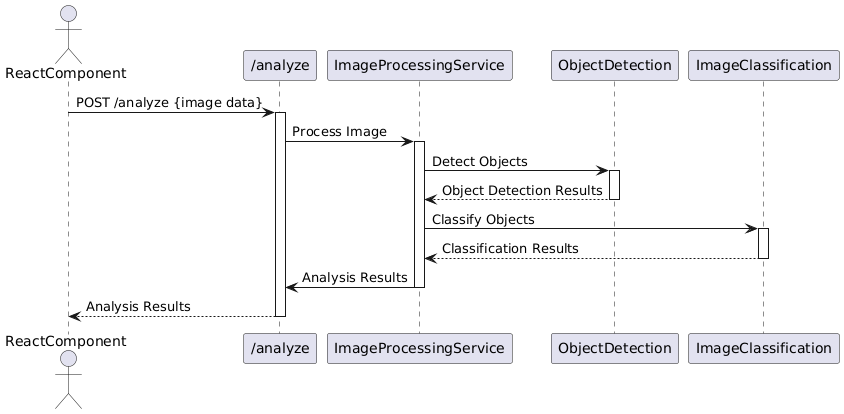

The diagram above was rendered by PlantUML. Its source (embedded in the PNG):
@startuml
actor ReactComponent
participant "/analyze" as API

ReactComponent -> API: POST /analyze {image data}
activate API
API -> ImageProcessingService: Process Image
activate ImageProcessingService
ImageProcessingService -> ObjectDetection: Detect Objects
activate ObjectDetection
ObjectDetection --> ImageProcessingService: Object Detection Results
deactivate ObjectDetection
ImageProcessingService -> ImageClassification: Classify Objects
activate ImageClassification
ImageClassification --> ImageProcessingService: Classification Results
deactivate ImageClassification
ImageProcessingService -> API: Analysis Results
deactivate ImageProcessingService
API --> ReactComponent: Analysis Results
deactivate API
@enduml